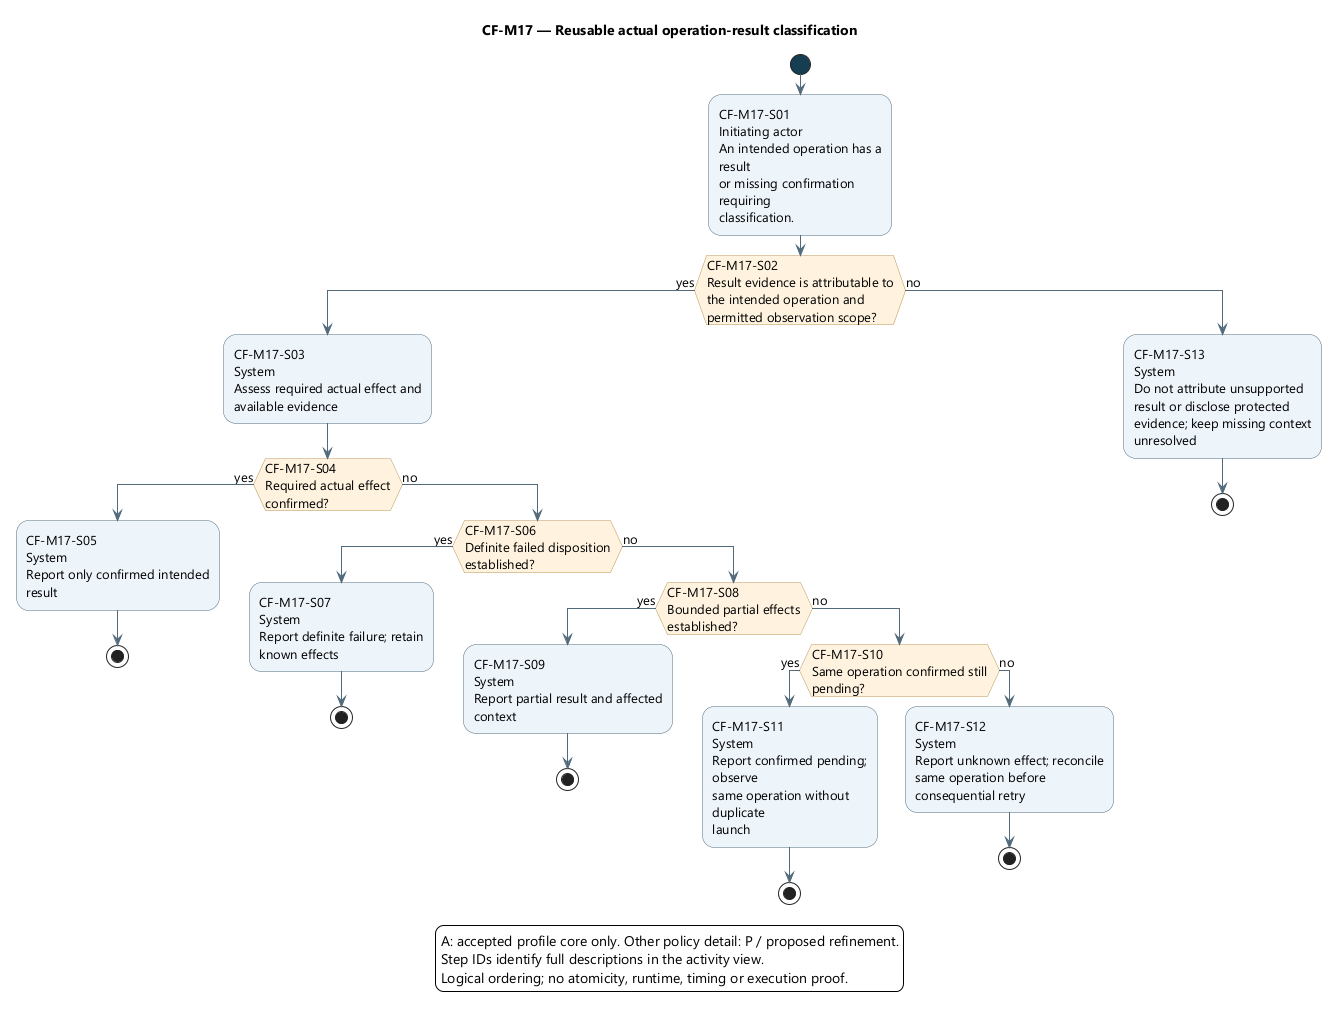

The diagram above was rendered by PlantUML. Its source (embedded in the PNG):
@startuml
skinparam backgroundColor white
skinparam defaultFontName Segoe UI
skinparam defaultFontSize 13
skinparam shadowing false
skinparam ArrowColor #526B7B
skinparam activityBackgroundColor #EDF4FB
skinparam activityBorderColor #526B7B
skinparam activityDiamondBackgroundColor #FFF3DF
skinparam activityDiamondBorderColor #B99557
skinparam activityStartColor #163E52
skinparam activityEndColor #163E52
skinparam wrapWidth 190
skinparam maxMessageSize 180

title CF-M17 — Reusable actual operation-result classification
start
:CF-M17-S01\nInitiating actor\nAn intended operation has a result\nor missing confirmation requiring\nclassification.;
if (CF-M17-S02\nResult evidence is attributable to\nthe intended operation and\npermitted observation scope?) then (yes)
:CF-M17-S03\nSystem\nAssess required actual effect and\navailable evidence;
if (CF-M17-S04\nRequired actual effect confirmed?) then (yes)
:CF-M17-S05\nSystem\nReport only confirmed intended\nresult;
stop
else (no)
if (CF-M17-S06\nDefinite failed disposition\nestablished?) then (yes)
:CF-M17-S07\nSystem\nReport definite failure; retain\nknown effects;
stop
else (no)
if (CF-M17-S08\nBounded partial effects\nestablished?) then (yes)
:CF-M17-S09\nSystem\nReport partial result and affected\ncontext;
stop
else (no)
if (CF-M17-S10\nSame operation confirmed still\npending?) then (yes)
:CF-M17-S11\nSystem\nReport confirmed pending; observe\nsame operation without duplicate\nlaunch;
stop
else (no)
:CF-M17-S12\nSystem\nReport unknown effect; reconcile\nsame operation before\nconsequential retry;
stop
endif
endif
endif
endif
else (no)
:CF-M17-S13\nSystem\nDo not attribute unsupported\nresult or disclose protected\nevidence; keep missing context\nunresolved;
stop
endif
legend bottom
A: accepted profile core only. Other policy detail: P / proposed refinement.
Step IDs identify full descriptions in the activity view.
Logical ordering; no atomicity, runtime, timing or execution proof.
endlegend
@enduml